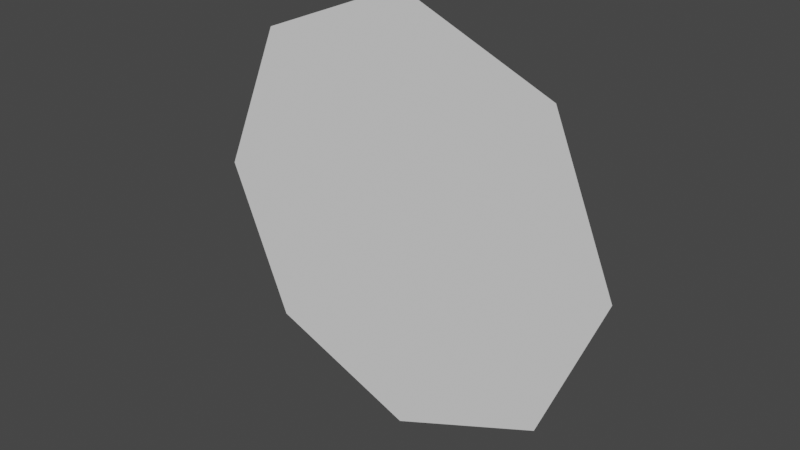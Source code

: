# Source: snow.blend  (saved by Blender 4.1.24; exported with 4.5.12 LTS)
import bpy
from mathutils import Matrix  # noqa: F401  (used for matrix-valued properties, if any)

bpy.ops.wm.read_factory_settings(use_empty=True)
scene = bpy.context.scene
scene.name = 'Scene'

# ---- world
world_world = bpy.data.worlds.new('World'); scene.world = world_world
world_world.use_nodes = True; world_world.node_tree.nodes.clear()
_N = world_world.node_tree.nodes; _L = world_world.node_tree.links
n0 = _N.new('ShaderNodeOutputWorld'); n0.name = 'World Output'; n0.location = (300, 300)
n1 = _N.new('ShaderNodeBackground'); n1.name = 'Background'; n1.location = (10, 300)
n1.inputs[0].default_value = (0.05088, 0.05088, 0.05088, 1.0)
_L.new(n1.outputs[0], n0.inputs[0])
n0.is_active_output = True
world_world.color = (0.05088, 0.05088, 0.05088)
world_world.use_sun_shadow = False
world_world.sun_shadow_jitter_overblur = 0.0

# ---- meshes
me_circle = bpy.data.meshes.new('Circle')
me_circle.from_pydata([(-3.547e-09, -2e-08, 0.1807), (-0.1278, -1.192e-08, 0.1278), (-0.1807, -5.857e-09, 3.153e-10), (-0.1278, -3.836e-09, -0.1278), (-3.547e-09, -3.836e-09, -0.1807), (0.1278, -3.836e-09, -0.1278), (0.1807, -5.857e-09, 3.153e-10), (0.1278, -1.192e-08, 0.1278)], [], [(0, 2, 6), (0, 1, 2), (2, 3, 4), (4, 5, 6), (6, 7, 0), (2, 4, 6)])
_uv = me_circle.uv_layers.new(name='UVMap')
_uv.uv.foreach_set('vector', [0.0, 0.0, 0.0, 0.0, 0.0, 0.0, 0.0, 0.0, 0.0, 0.0, 0.0, 0.0, 0.0, 0.0, 0.0, 0.0, 0.0, 0.0, 0.0, 0.0, 0.0, 0.0, 0.0, 0.0, 0.0, 0.0, 0.0, 0.0, 0.0, 0.0, 0.0, 0.0, 0.0, 0.0, 0.0, 0.0])
me_circle.update()

# ---- objects
ob_snow = bpy.data.objects.new('snow', me_circle)

# ---- transforms, parenting, visibility, modifiers, constraints
ob_snow.location = (0.0, 0.0, 0.0)

# ---- collection membership
scene.collection.objects.link(ob_snow)

# ---- scene / render settings (as saved in the file)
scene.frame_start = 1; scene.frame_end = 100; scene.frame_set(0)
scene.render.engine = 'BLENDER_EEVEE_NEXT'
scene.cycles.sampling_pattern = 'TABULATED_SOBOL'
scene.eevee.ray_tracing_options.trace_max_roughness = 0.0
scene.view_settings.view_transform = 'Filmic'
bpy.context.view_layer.update()

# ---- added for rendering (the .blend has no active camera and no usable light): camera, sun
cam_auto = bpy.data.cameras.new('AutoCamera')
cam_auto.lens = 50.0
cam_auto.sensor_width = 36.0
cam_auto.clip_end = 1000.0
ob_auto_camera = bpy.data.objects.new('AutoCamera', cam_auto)
scene.collection.objects.link(ob_auto_camera)
ob_auto_camera.location = (0.472895, -0.567474, 0.378316)
ob_auto_camera.rotation_euler = (1.09748, -7.21219e-08, 0.694738)
scene.camera = ob_auto_camera
light_auto_sun = bpy.data.lights.new('AutoSun', 'SUN')
light_auto_sun.energy = 3.0
light_auto_sun.angle = 0.0523599
ob_auto_sun = bpy.data.objects.new('AutoSun', light_auto_sun)
scene.collection.objects.link(ob_auto_sun)
ob_auto_sun.rotation_euler = (0.872665, 0.174533, 0.523599)
bpy.context.view_layer.update()
